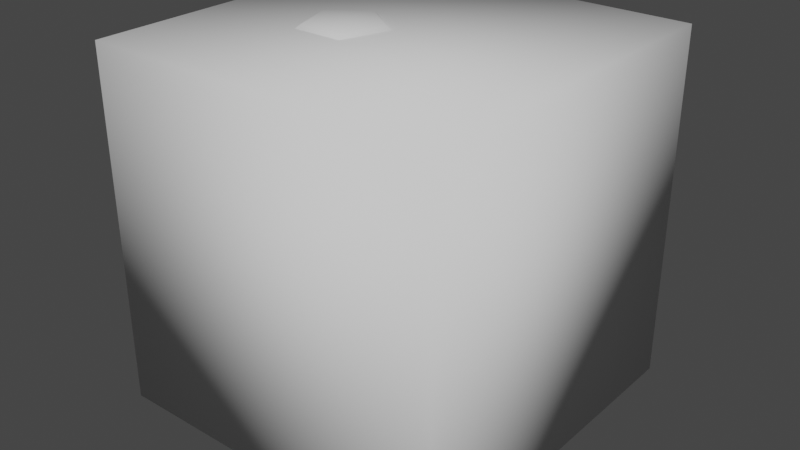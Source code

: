 # Source: Objects.blend  (saved by Blender 2.82.7; exported with 4.5.12 LTS)
import bpy
from mathutils import Matrix  # noqa: F401  (used for matrix-valued properties, if any)

bpy.ops.wm.read_factory_settings(use_empty=True)
scene = bpy.context.scene
scene.name = 'Scene'

# ---- collections
col_collection = bpy.data.collections.new('Collection'); scene.collection.children.link(col_collection)

# ---- world
world_world = bpy.data.worlds.new('World'); scene.world = world_world
world_world.use_nodes = True; world_world.node_tree.nodes.clear()
_N = world_world.node_tree.nodes; _L = world_world.node_tree.links
n0 = _N.new('ShaderNodeOutputWorld'); n0.name = 'World Output'; n0.location = (300, 300)
n1 = _N.new('ShaderNodeBackground'); n1.name = 'Background'; n1.location = (10, 300)
n1.inputs[0].default_value = (0.05088, 0.05088, 0.05088, 1.0)
_L.new(n1.outputs[0], n0.inputs[0])
n0.is_active_output = True
world_world.color = (0.05088, 0.05088, 0.05088)
world_world.use_sun_shadow = False
world_world.sun_shadow_jitter_overblur = 0.0

# ---- meshes
me_turbo = bpy.data.meshes.new('Turbo')
me_turbo.from_pydata([(-1.585e-08, 0.1327, -0.06481), (-1.585e-08, 0.1327, 0.2006), (0.1262, 0.04101, -0.06481), (0.1262, 0.04101, 0.2006), (0.07801, -0.1074, -0.06481), (0.07801, -0.1074, 0.2006), (-0.07801, -0.1074, -0.06481), (-0.07801, -0.1074, 0.2006), (-0.1262, 0.04101, -0.06481), (-0.1262, 0.04101, 0.2006), (-1.304e-08, 0.2071, -0.1535), (0.1969, 0.06399, -0.1535), (0.1217, -0.1675, -0.1535), (-0.1217, -0.1675, -0.1535), (-0.1969, 0.06399, -0.1535), (0.05742, 0.01866, 0.2497), (-1.85e-08, 0.06038, 0.2497), (0.03549, -0.04885, 0.2497), (-0.03549, -0.04885, 0.2497), (-0.05742, 0.01866, 0.2497), (-1.947e-08, 0.05351, -0.1771), (0.05089, 0.01654, -0.1771), (0.03145, -0.04329, -0.1771), (-0.03145, -0.04329, -0.1771), (-0.05089, 0.01654, -0.1771), (-1.834e-08, 0.1146, -0.1771), (0.109, 0.0354, -0.1771), (0.06734, -0.09268, -0.1771), (-0.06734, -0.09268, -0.1771), (-0.109, 0.0354, -0.1771), (-1.721e-08, 9.649e-09, -0.3462), (0.04322, 0.05949, -0.2569), (0.06993, -0.02272, -0.2743), (-2.768e-08, -0.07353, -0.2569), (-0.06993, -0.02272, -0.2743), (-0.04322, 0.05949, -0.2743), (-2.099e-08, 1.64e-08, 0.2497)], [], [(0, 1, 3, 2), (2, 3, 5, 4), (4, 5, 7, 6), (3, 1, 16, 15), (6, 7, 9, 8), (8, 9, 1, 0), (6, 8, 14, 13), (14, 10, 25, 29), (2, 4, 12, 11), (8, 0, 10, 14), (0, 2, 11, 10), (4, 6, 13, 12), (7, 5, 17, 18), (9, 7, 18, 19), (5, 3, 15, 17), (1, 9, 19, 16), (21, 20, 31), (12, 13, 28, 27), (10, 11, 26, 25), (13, 14, 29, 28), (11, 12, 27, 26), (22, 21, 32), (23, 22, 33), (24, 23, 34), (20, 24, 35), (20, 21, 30), (21, 22, 30), (22, 23, 30), (23, 24, 30), (24, 20, 30), (20, 25, 31), (25, 26, 31), (26, 21, 31), (21, 26, 32), (26, 27, 32), (27, 22, 32), (22, 27, 33), (27, 28, 33), (28, 23, 33), (23, 28, 34), (28, 29, 34), (29, 24, 34), (24, 29, 35), (29, 25, 35), (25, 20, 35), (15, 16, 36), (16, 19, 36), (19, 18, 36), (18, 17, 36), (17, 15, 36)])
me_turbo.polygons.foreach_set('use_smooth', [True] * 50)
_uv = me_turbo.uv_layers.new(name='UVMap')
_uv.uv.foreach_set('vector', [1.0, 0.5, 1.0, 1.0, 0.8, 1.0, 0.8, 0.5, 0.8, 0.5, 0.8, 1.0, 0.6, 1.0, 0.6, 0.5, 0.6, 0.5, 0.6, 1.0, 0.4, 1.0, 0.4, 0.5, 0.8, 1.0, 1.0, 1.0, 1.0, 1.0, 0.8, 1.0, 0.4, 0.5, 0.4, 1.0, 0.2, 1.0, 0.2, 0.5, 0.2, 0.5, 0.2, 1.0, 2.98e-08, 1.0, 2.98e-08, 0.5, 0.4, 0.5, 0.2, 0.5, 0.2, 0.5, 0.4, 0.5, 0.2, 0.5, 2.98e-08, 0.5, 2.98e-08, 0.5, 0.2, 0.5, 0.8, 0.5, 0.6, 0.5, 0.6, 0.5, 0.8, 0.5, 0.2, 0.5, 2.98e-08, 0.5, 2.98e-08, 0.5, 0.2, 0.5, 1.0, 0.5, 0.8, 0.5, 0.8, 0.5, 1.0, 0.5, 0.6, 0.5, 0.4, 0.5, 0.4, 0.5, 0.6, 0.5, 0.4, 1.0, 0.6, 1.0, 0.6, 1.0, 0.4, 1.0, 0.2, 1.0, 0.4, 1.0, 0.4, 1.0, 0.2, 1.0, 0.6, 1.0, 0.8, 1.0, 0.8, 1.0, 0.6, 1.0, 2.98e-08, 1.0, 0.2, 1.0, 0.2, 1.0, 2.98e-08, 1.0, 0.9033, 0.2998, 0.75, 0.4112, 0.8496, 0.3871, 0.6, 0.5, 0.4, 0.5, 0.4, 0.5, 0.6, 0.5, 1.0, 0.5, 0.8, 0.5, 0.8, 0.5, 1.0, 0.5, 0.4, 0.5, 0.2, 0.5, 0.2, 0.5, 0.4, 0.5, 0.8, 0.5, 0.6, 0.5, 0.6, 0.5, 0.8, 0.5, 0.8448, 0.1196, 0.9033, 0.2998, 0.9112, 0.1976, 0.6552, 0.1196, 0.8448, 0.1196, 0.75, 0.08054, 0.5967, 0.2998, 0.6552, 0.1196, 0.5888, 0.1976, 0.75, 0.4112, 0.5967, 0.2998, 0.6504, 0.3871, 0.75, 0.4112, 0.9033, 0.2998, 0.75, 0.25, 0.9033, 0.2998, 0.8448, 0.1196, 0.75, 0.25, 0.8448, 0.1196, 0.6552, 0.1196, 0.75, 0.25, 0.6552, 0.1196, 0.5967, 0.2998, 0.75, 0.25, 0.5967, 0.2998, 0.75, 0.4112, 0.75, 0.25, 0.75, 0.4112, 0.75, 0.49, 0.8496, 0.3871, 0.75, 0.49, 0.9783, 0.3242, 0.8496, 0.3871, 0.9783, 0.3242, 0.9033, 0.2998, 0.8496, 0.3871, 0.9033, 0.2998, 0.9783, 0.3242, 0.9112, 0.1976, 0.9783, 0.3242, 0.8911, 0.05584, 0.9112, 0.1976, 0.8911, 0.05584, 0.8448, 0.1196, 0.9112, 0.1976, 0.8448, 0.1196, 0.8911, 0.05584, 0.75, 0.08054, 0.8911, 0.05584, 0.6089, 0.05584, 0.75, 0.08054, 0.6089, 0.05584, 0.6552, 0.1196, 0.75, 0.08054, 0.6552, 0.1196, 0.6089, 0.05584, 0.5888, 0.1976, 0.6089, 0.05584, 0.5217, 0.3242, 0.5888, 0.1976, 0.5217, 0.3242, 0.5967, 0.2998, 0.5888, 0.1976, 0.5967, 0.2998, 0.5217, 0.3242, 0.6504, 0.3871, 0.5217, 0.3242, 0.75, 0.49, 0.6504, 0.3871, 0.75, 0.49, 0.75, 0.4112, 0.6504, 0.3871, 0.4783, 0.3242, 0.25, 0.49, 0.25, 0.25, 0.25, 0.49, 0.02175, 0.3242, 0.25, 0.25, 0.02175, 0.3242, 0.1089, 0.05584, 0.25, 0.25, 0.1089, 0.05584, 0.3911, 0.05584, 0.25, 0.25, 0.3911, 0.05584, 0.4783, 0.3242, 0.25, 0.25])
me_turbo.use_remesh_fix_poles = True
me_turbo.use_remesh_preserve_attributes = False
me_turbo.use_mirror_vertex_groups = False
me_turbo.update()
me_grab = bpy.data.meshes.new('Grab')
me_grab.from_pydata([(5.517e-08, 0.1772, -2.452e-08), (-0.1253, 0.1253, -2.452e-08), (-0.1772, -1.388e-08, -2.452e-08), (-0.1253, -0.1253, -2.452e-08), (7.066e-08, -0.1772, -2.452e-08), (0.1253, -0.1253, -2.452e-08), (0.1772, -4.018e-09, -2.452e-08), (0.1253, 0.1253, -2.452e-08), (-0.08794, 0.08794, -0.01789), (5.517e-08, 0.1244, -0.01789), (-0.1244, -1.217e-08, -0.01789), (-0.08794, -0.08794, -0.01789), (6.896e-08, -0.1244, -0.01789), (0.08794, -0.08794, -0.01789), (0.1244, -4.018e-09, -0.01789), (0.08794, 0.08794, -0.01789), (-0.1092, 0.1092, 0.09157), (5.558e-08, 0.1545, 0.09157), (-0.1545, -1.226e-08, 0.09157), (-0.1092, -0.1092, 0.09157), (6.909e-08, -0.1545, 0.09157), (0.1092, -0.1092, 0.09157), (0.1545, -3.662e-09, 0.09157), (0.1092, 0.1092, 0.09157), (-0.1253, 0.1253, -0.03578), (5.517e-08, 0.1772, -0.03578), (-0.1772, -1.388e-08, -0.03578), (-0.1253, -0.1253, -0.03578), (7.066e-08, -0.1772, -0.03578), (0.1253, -0.1253, -0.03578), (0.1772, -4.018e-09, -0.03578), (0.1253, 0.1253, -0.03578), (-0.07668, 0.07668, 0.07597), (5.558e-08, 0.1084, 0.07597), (-0.1084, -1.077e-08, 0.07597), (-0.07668, -0.07668, 0.07597), (6.76e-08, -0.1084, 0.07597), (0.07668, -0.07668, 0.07597), (0.1084, -3.662e-09, 0.07597), (0.07668, 0.07668, 0.07597), (-0.1092, 0.1092, 0.06038), (5.558e-08, 0.1545, 0.06038), (-0.1545, -1.226e-08, 0.06038), (-0.1092, -0.1092, 0.06038), (6.909e-08, -0.1545, 0.06038), (0.1092, -0.1092, 0.06038), (0.1545, -3.662e-09, 0.06038), (0.1092, 0.1092, 0.06038), (-0.09826, 0.09826, -0.09149), (5.586e-08, 0.139, -0.09149), (-0.139, -1.115e-08, -0.09149), (-0.09826, -0.09826, -0.09149), (6.801e-08, -0.139, -0.09149), (0.09826, -0.09826, -0.09149), (0.139, -3.419e-09, -0.09149), (0.09826, 0.09826, -0.09149), (-0.06897, 0.06897, -0.1055), (5.586e-08, 0.09754, -0.1055), (-0.09754, -9.814e-09, -0.1055), (-0.06897, -0.06897, -0.1055), (6.667e-08, -0.09754, -0.1055), (0.06897, -0.06897, -0.1055), (0.09754, -3.419e-09, -0.1055), (0.06897, 0.06897, -0.1055), (-0.09826, 0.09826, -0.1196), (5.586e-08, 0.139, -0.1196), (-0.139, -1.115e-08, -0.1196), (-0.09826, -0.09826, -0.1196), (6.801e-08, -0.139, -0.1196), (0.09826, -0.09826, -0.1196), (0.139, -3.419e-09, -0.1196), (0.09826, 0.09826, -0.1196)], [], [(8, 9, 25, 24), (8, 1, 0, 9), (10, 2, 1, 8), (11, 3, 2, 10), (12, 4, 3, 11), (13, 5, 4, 12), (14, 6, 5, 13), (15, 7, 6, 14), (9, 0, 7, 15), (10, 8, 24, 26), (11, 10, 26, 27), (12, 11, 27, 28), (13, 12, 28, 29), (14, 13, 29, 30), (15, 14, 30, 31), (9, 15, 31, 25), (4, 5, 29, 28), (38, 22, 21, 37), (5, 6, 30, 29), (39, 23, 22, 38), (6, 7, 31, 30), (32, 16, 17, 33), (32, 33, 41, 40), (7, 0, 25, 31), (0, 1, 24, 25), (34, 18, 16, 32), (1, 2, 26, 24), (35, 19, 18, 34), (2, 3, 27, 26), (36, 20, 19, 35), (3, 4, 28, 27), (37, 21, 20, 36), (33, 17, 23, 39), (34, 32, 40, 42), (35, 34, 42, 43), (36, 35, 43, 44), (37, 36, 44, 45), (38, 37, 45, 46), (39, 38, 46, 47), (33, 39, 47, 41), (20, 21, 45, 44), (21, 22, 46, 45), (22, 23, 47, 46), (23, 17, 41, 47), (17, 16, 40, 41), (16, 18, 42, 40), (18, 19, 43, 42), (19, 20, 44, 43), (62, 54, 53, 61), (63, 55, 54, 62), (56, 48, 49, 57), (56, 57, 65, 64), (58, 50, 48, 56), (59, 51, 50, 58), (60, 52, 51, 59), (61, 53, 52, 60), (57, 49, 55, 63), (58, 56, 64, 66), (59, 58, 66, 67), (60, 59, 67, 68), (61, 60, 68, 69), (62, 61, 69, 70), (63, 62, 70, 71), (57, 63, 71, 65), (52, 53, 69, 68), (53, 54, 70, 69), (54, 55, 71, 70), (55, 49, 65, 71), (49, 48, 64, 65), (48, 50, 66, 64), (50, 51, 67, 66), (51, 52, 68, 67)])
me_grab.polygons.foreach_set('use_smooth', [True] * 72)
_uv = me_grab.uv_layers.new(name='UVMap')
_uv.uv.foreach_set('vector', [0.0, 0.0, 0.0, 0.0, 0.0, 0.0, 0.0, 0.0, 0.0, 0.0, 0.0, 0.0, 0.0, 0.0, 0.0, 0.0, 0.0, 0.0, 0.0, 0.0, 0.0, 0.0, 0.0, 0.0, 0.0, 0.0, 0.0, 0.0, 0.0, 0.0, 0.0, 0.0, 0.0, 0.0, 0.0, 0.0, 0.0, 0.0, 0.0, 0.0, 0.0, 0.0, 0.0, 0.0, 0.0, 0.0, 0.0, 0.0, 0.0, 0.0, 0.0, 0.0, 0.0, 0.0, 0.0, 0.0, 0.0, 0.0, 0.0, 0.0, 0.0, 0.0, 0.0, 0.0, 0.0, 0.0, 0.0, 0.0, 0.0, 0.0, 0.0, 0.0, 0.0, 0.0, 0.0, 0.0, 0.0, 0.0, 0.0, 0.0, 0.0, 0.0, 0.0, 0.0, 0.0, 0.0, 0.0, 0.0, 0.0, 0.0, 0.0, 0.0, 0.0, 0.0, 0.0, 0.0, 0.0, 0.0, 0.0, 0.0, 0.0, 0.0, 0.0, 0.0, 0.0, 0.0, 0.0, 0.0, 0.0, 0.0, 0.0, 0.0, 0.0, 0.0, 0.0, 0.0, 0.0, 0.0, 0.0, 0.0, 0.0, 0.0, 0.0, 0.0, 0.0, 0.0, 0.0, 0.0, 0.0, 0.0, 0.0, 0.0, 0.0, 0.0, 0.0, 0.0, 0.0, 0.0, 0.0, 0.0, 0.0, 0.0, 0.0, 0.0, 0.0, 0.0, 0.0, 0.0, 0.0, 0.0, 0.0, 0.0, 0.0, 0.0, 0.0, 0.0, 0.0, 0.0, 0.0, 0.0, 0.0, 0.0, 0.0, 0.0, 0.0, 0.0, 0.0, 0.0, 0.0, 0.0, 0.0, 0.0, 0.0, 0.0, 0.0, 0.0, 0.0, 0.0, 0.0, 0.0, 0.0, 0.0, 0.0, 0.0, 0.0, 0.0, 0.0, 0.0, 0.0, 0.0, 0.0, 0.0, 0.0, 0.0, 0.0, 0.0, 0.0, 0.0, 0.0, 0.0, 0.0, 0.0, 0.0, 0.0, 0.0, 0.0, 0.0, 0.0, 0.0, 0.0, 0.0, 0.0, 0.0, 0.0, 0.0, 0.0, 0.0, 0.0, 0.0, 0.0, 0.0, 0.0, 0.0, 0.0, 0.0, 0.0, 0.0, 0.0, 0.0, 0.0, 0.0, 0.0, 0.0, 0.0, 0.0, 0.0, 0.0, 0.0, 0.0, 0.0, 0.0, 0.0, 0.0, 0.0, 0.0, 0.0, 0.0, 0.0, 0.0, 0.0, 0.0, 0.0, 0.0, 0.0, 0.0, 0.0, 0.0, 0.0, 0.0, 0.0, 0.0, 0.0, 0.0, 0.0, 0.0, 0.0, 0.0, 0.0, 0.0, 0.0, 0.0, 0.0, 0.0, 0.0, 0.0, 0.0, 0.0, 0.0, 0.0, 0.0, 0.0, 0.0, 0.0, 0.0, 0.0, 0.0, 0.0, 0.0, 0.0, 0.0, 0.0, 0.0, 0.0, 0.0, 0.0, 0.0, 0.0, 0.0, 0.0, 0.0, 0.0, 0.0, 0.0, 0.0, 0.0, 0.0, 0.0, 0.0, 0.0, 0.0, 0.0, 0.0, 0.0, 0.0, 0.0, 0.0, 0.0, 0.0, 0.0, 0.0, 0.0, 0.0, 0.0, 0.0, 0.0, 0.0, 0.0, 0.0, 0.0, 0.0, 0.0, 0.0, 0.0, 0.0, 0.0, 0.0, 0.0, 0.0, 0.0, 0.0, 0.0, 0.0, 0.0, 0.0, 0.0, 0.0, 0.0, 0.0, 0.0, 0.0, 0.0, 0.0, 0.0, 0.0, 0.0, 0.0, 0.0, 0.0, 0.0, 0.0, 0.0, 0.0, 0.0, 0.0, 0.0, 0.0, 0.0, 0.0, 0.0, 0.0, 0.0, 0.0, 0.0, 0.0, 0.0, 0.0, 0.0, 0.0, 0.0, 0.0, 0.0, 0.0, 0.0, 0.0, 0.0, 0.0, 0.0, 0.0, 0.0, 0.0, 0.0, 0.0, 0.0, 0.0, 0.0, 0.0, 0.0, 0.0, 0.0, 0.0, 0.0, 0.0, 0.0, 0.0, 0.0, 0.0, 0.0, 0.0, 0.0, 0.0, 0.0, 0.0, 0.0, 0.0, 0.0, 0.0, 0.0, 0.0, 0.0, 0.0, 0.0, 0.0, 0.0, 0.0, 0.0, 0.0, 0.0, 0.0, 0.0, 0.0, 0.0, 0.0, 0.0, 0.0, 0.0, 0.0, 0.0, 0.0, 0.0, 0.0, 0.0, 0.0, 0.0, 0.0, 0.0, 0.0, 0.0, 0.0, 0.0, 0.0, 0.0, 0.0, 0.0, 0.0, 0.0, 0.0, 0.0, 0.0, 0.0, 0.0, 0.0, 0.0, 0.0, 0.0, 0.0, 0.0, 0.0, 0.0, 0.0, 0.0, 0.0, 0.0, 0.0, 0.0, 0.0, 0.0, 0.0, 0.0, 0.0, 0.0, 0.0, 0.0, 0.0, 0.0, 0.0, 0.0, 0.0, 0.0, 0.0, 0.0, 0.0, 0.0, 0.0, 0.0, 0.0, 0.0, 0.0, 0.0, 0.0, 0.0, 0.0, 0.0, 0.0, 0.0, 0.0, 0.0, 0.0, 0.0, 0.0, 0.0, 0.0, 0.0, 0.0, 0.0, 0.0, 0.0, 0.0, 0.0, 0.0, 0.0, 0.0, 0.0, 0.0, 0.0, 0.0, 0.0, 0.0, 0.0, 0.0, 0.0, 0.0, 0.0, 0.0, 0.0, 0.0, 0.0, 0.0, 0.0, 0.0, 0.0, 0.0, 0.0, 0.0, 0.0, 0.0, 0.0, 0.0, 0.0, 0.0, 0.0, 0.0, 0.0, 0.0, 0.0, 0.0, 0.0, 0.0, 0.0, 0.0, 0.0, 0.0, 0.0, 0.0, 0.0, 0.0, 0.0, 0.0, 0.0, 0.0, 0.0, 0.0, 0.0, 0.0, 0.0, 0.0, 0.0])
me_grab.use_remesh_fix_poles = True
me_grab.use_remesh_preserve_attributes = False
me_grab.use_mirror_vertex_groups = False
me_grab.update()
me_rocket = bpy.data.meshes.new('Rocket')
me_rocket.from_pydata([(-0.02327, 0.04686, -0.035), (-0.02327, 0.04686, 0.035), (0.05166, -0.007942, -0.03469), (0.05166, -0.007942, 0.03469), (0.04646, -0.02394, -0.03469), (0.04646, -0.02394, 0.03469), (-0.008616, -0.05158, -0.0349), (-0.008616, -0.05158, 0.0349), (-0.03737, 0.03661, -0.035), (-0.03737, 0.03661, 0.035), (0.06064, 0.0197, 0.06376), (0.06064, 0.0197, -0.06376), (0.008616, -0.05158, -0.0349), (0.008616, -0.05158, 0.0349), (0.1016, -0.02418, -0.06605), (0.09645, -0.04018, -0.06605), (0.03748, -0.05158, 0.06376), (0.03748, -0.05158, -0.06376), (-0.03748, -0.05158, -0.06376), (-0.03748, -0.05158, 0.06376), (0.008616, -0.09841, -0.06625), (-0.008616, -0.09841, -0.06625), (-1.423e-08, 0.06376, -0.06376), (-1.423e-08, 0.06376, 0.06376), (-0.06064, 0.0197, 0.06376), (-0.06064, 0.0197, -0.06376), (-0.04799, 0.0798, -0.06651), (-0.06209, 0.06955, -0.06651), (0.0337, 0.01095, 0.09834), (-1.711e-08, 0.03544, 0.09834), (0.02083, -0.02867, 0.09834), (-0.02083, -0.02867, 0.09834), (-0.0337, 0.01095, 0.09834), (-1.872e-08, 1.789e-08, 0.1218), (-1.529e-08, 0.04839, -0.08447), (0.04602, 0.01495, -0.08447), (0.02844, -0.03915, -0.08447), (-0.02844, -0.03915, -0.08447), (-0.04602, 0.01495, -0.08447)], [], [(22, 23, 10, 11), (3, 5, 15, 14), (7, 6, 21), (16, 10, 28, 30), (18, 19, 24, 25), (1, 0, 26), (18, 25, 38, 37), (3, 2, 11, 10), (2, 4, 17, 11), (5, 3, 10, 16), (4, 5, 16, 17), (2, 3, 14), (5, 4, 15), (4, 2, 14, 15), (13, 12, 17, 16), (12, 6, 18, 17), (7, 13, 16, 19), (6, 7, 19, 18), (6, 12, 20, 21), (13, 7, 21, 20), (12, 13, 20), (0, 1, 23, 22), (9, 8, 25, 24), (8, 0, 22, 25), (1, 9, 24, 23), (9, 1, 26, 27), (8, 9, 27), (0, 8, 27, 26), (34, 35, 36, 37, 38), (23, 24, 32, 29), (10, 23, 29, 28), (19, 16, 30, 31), (24, 19, 31, 32), (28, 29, 33), (29, 32, 33), (32, 31, 33), (31, 30, 33), (30, 28, 33), (11, 17, 36, 35), (25, 22, 34, 38), (22, 11, 35, 34), (17, 18, 37, 36)])
me_rocket.polygons.foreach_set('use_smooth', [True] * 42)
_uv = me_rocket.uv_layers.new(name='UVMap')
_uv.uv.foreach_set('vector', [1.0, 0.5, 1.0, 1.0, 0.8, 1.0, 0.8, 0.5, 0.7224, 0.886, 0.6776, 0.886, 0.6776, 0.886, 0.7224, 0.886, 0.477, 0.8868, 0.477, 0.6132, 0.477, 0.8868, 0.6, 1.0, 0.8, 1.0, 0.8, 1.0, 0.6, 1.0, 0.4, 0.5, 0.4, 1.0, 0.2, 1.0, 0.2, 0.5, 0.07674, 0.8872, 0.07674, 0.6128, 0.07674, 0.8872, 0.4, 0.5, 0.2, 0.5, 0.2, 0.5, 0.4, 0.5, 0.7224, 0.886, 0.7224, 0.614, 0.8, 0.5, 0.8, 1.0, 0.7224, 0.614, 0.6776, 0.614, 0.6, 0.5, 0.8, 0.5, 0.6776, 0.886, 0.7224, 0.886, 0.8, 1.0, 0.6, 1.0, 0.6776, 0.614, 0.6776, 0.886, 0.6, 1.0, 0.6, 0.5, 0.7224, 0.614, 0.7224, 0.886, 0.7224, 0.614, 0.6776, 0.886, 0.6776, 0.614, 0.6776, 0.886, 0.6776, 0.614, 0.7224, 0.614, 0.7224, 0.614, 0.6776, 0.614, 0.523, 0.8868, 0.523, 0.6132, 0.6, 0.5, 0.6, 1.0, 0.523, 0.6132, 0.477, 0.6132, 0.4, 0.5, 0.6, 0.5, 0.477, 0.8868, 0.523, 0.8868, 0.6, 1.0, 0.4, 1.0, 0.477, 0.6132, 0.477, 0.8868, 0.4, 1.0, 0.4, 0.5, 0.477, 0.6132, 0.523, 0.6132, 0.523, 0.6132, 0.477, 0.6132, 0.523, 0.8868, 0.477, 0.8868, 0.477, 0.8868, 0.523, 0.8868, 0.523, 0.6132, 0.523, 0.8868, 0.523, 0.6132, 0.07674, 0.6128, 0.07674, 0.8872, 2.98e-08, 1.0, 2.98e-08, 0.5, 0.1233, 0.8872, 0.1233, 0.6128, 0.2, 0.5, 0.2, 1.0, 0.1233, 0.6128, 0.07674, 0.6128, 2.98e-08, 0.5, 0.2, 0.5, 0.07674, 0.8872, 0.1233, 0.8872, 0.2, 1.0, 2.98e-08, 1.0, 0.1233, 0.8872, 0.07674, 0.8872, 0.07674, 0.8872, 0.1233, 0.8872, 0.1233, 0.6128, 0.1233, 0.8872, 0.1233, 0.6128, 0.07674, 0.6128, 0.1233, 0.6128, 0.1233, 0.6128, 0.07674, 0.6128, 0.75, 0.49, 0.9783, 0.3242, 0.8911, 0.05584, 0.6089, 0.05584, 0.5217, 0.3242, 2.98e-08, 1.0, 0.2, 1.0, 0.2, 1.0, 2.98e-08, 1.0, 0.8, 1.0, 1.0, 1.0, 1.0, 1.0, 0.8, 1.0, 0.4, 1.0, 0.6, 1.0, 0.6, 1.0, 0.4, 1.0, 0.2, 1.0, 0.4, 1.0, 0.4, 1.0, 0.2, 1.0, 0.4783, 0.3242, 0.25, 0.49, 0.25, 0.25, 0.25, 0.49, 0.02175, 0.3242, 0.25, 0.25, 0.02175, 0.3242, 0.1089, 0.05584, 0.25, 0.25, 0.1089, 0.05584, 0.3911, 0.05584, 0.25, 0.25, 0.3911, 0.05584, 0.4783, 0.3242, 0.25, 0.25, 0.8, 0.5, 0.6, 0.5, 0.6, 0.5, 0.8, 0.5, 0.2, 0.5, 2.98e-08, 0.5, 2.98e-08, 0.5, 0.2, 0.5, 1.0, 0.5, 0.8, 0.5, 0.8, 0.5, 1.0, 0.5, 0.6, 0.5, 0.4, 0.5, 0.4, 0.5, 0.6, 0.5])
me_rocket.use_remesh_fix_poles = True
me_rocket.use_remesh_preserve_attributes = False
me_rocket.use_mirror_vertex_groups = False
me_rocket.update()
me_box = bpy.data.meshes.new('Box')
me_box.from_pydata([(-0.7345, -0.7345, -0.7345), (-0.7345, -0.7345, 0.7345), (-0.7345, 0.7345, -0.7345), (-0.7345, 0.7345, 0.7345), (0.7345, -0.7345, -0.7345), (0.7345, -0.7345, 0.7345), (0.7345, 0.7345, -0.7345), (0.7345, 0.7345, 0.7345)], [], [(0, 1, 3, 2), (2, 3, 7, 6), (6, 7, 5, 4), (4, 5, 1, 0), (2, 6, 4, 0), (7, 3, 1, 5)])
me_box.polygons.foreach_set('use_smooth', [True] * 6)
me_box.use_remesh_fix_poles = True
me_box.use_remesh_preserve_attributes = False
me_box.use_mirror_vertex_groups = False
me_box.update()

# ---- objects
ob_turbo = bpy.data.objects.new('Turbo', me_turbo)
ob_grab = bpy.data.objects.new('Grab', me_grab)
ob_rocket = bpy.data.objects.new('Rocket', me_rocket)
ob_box = bpy.data.objects.new('Box', me_box)

# ---- transforms, parenting, visibility, modifiers, constraints
ob_turbo.location = (0.0, 0.0, 0.0)
ob_turbo.lineart.crease_threshold = 0.0
ob_grab.location = (0.0, 0.0, 0.0)
ob_grab.lineart.crease_threshold = 0.0
ob_rocket.location = (0.0, 0.0, 0.0)
ob_rocket.lineart.crease_threshold = 0.0
ob_box.location = (0.07812, 0.0244, -0.04101)
ob_box.scale = (0.3877, 0.3877, 0.3877)
ob_box.lineart.crease_threshold = 0.0

# ---- collection membership
col_collection.objects.link(ob_turbo)
col_collection.objects.link(ob_grab)
col_collection.objects.link(ob_rocket)
col_collection.objects.link(ob_box)

# ---- scene / render settings (as saved in the file)
scene.frame_start = 1; scene.frame_end = 250; scene.frame_set(1)
scene.render.engine = 'BLENDER_EEVEE_NEXT'
scene.cycles.use_denoising = False
scene.cycles.samples = 128
scene.cycles.sampling_pattern = 'TABULATED_SOBOL'
scene.cycles.use_adaptive_sampling = False
scene.cycles.use_light_tree = False
scene.view_settings.view_transform = 'Filmic'
bpy.context.view_layer.update()

# ---- added for rendering (the .blend has no active camera and no usable light): camera, sun
cam_auto = bpy.data.cameras.new('AutoCamera')
cam_auto.lens = 50.0
cam_auto.sensor_width = 36.0
cam_auto.clip_end = 1000.0
ob_auto_camera = bpy.data.objects.new('AutoCamera', cam_auto)
scene.collection.objects.link(ob_auto_camera)
ob_auto_camera.location = (1.00503, -1.0879, 0.693299)
ob_auto_camera.rotation_euler = (1.09748, -7.21219e-08, 0.694738)
scene.camera = ob_auto_camera
light_auto_sun = bpy.data.lights.new('AutoSun', 'SUN')
light_auto_sun.energy = 3.0
light_auto_sun.angle = 0.0523599
ob_auto_sun = bpy.data.objects.new('AutoSun', light_auto_sun)
scene.collection.objects.link(ob_auto_sun)
ob_auto_sun.rotation_euler = (0.872665, 0.174533, 0.523599)
bpy.context.view_layer.update()
